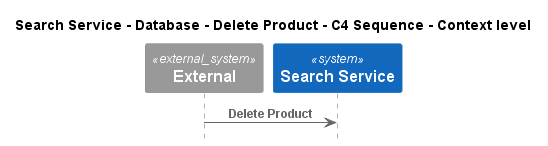

The diagram above was rendered by PlantUML. Its source (embedded in the PNG):
@startuml
!pragma layout smetana
!include ..\..\..\..\..\..\.c4s\C4_Sequence.puml

title Search Service - Database - Delete Product - C4 Sequence - Context level

System_Ext(C4InterFlow.SoftwareSystems.ExternalSystem, "External", "")
System(ECommercePlatform.SoftwareSystems.SearchService, "Search Service", "")

Rel(C4InterFlow.SoftwareSystems.ExternalSystem, ECommercePlatform.SoftwareSystems.SearchService, "Delete Product")


@enduml